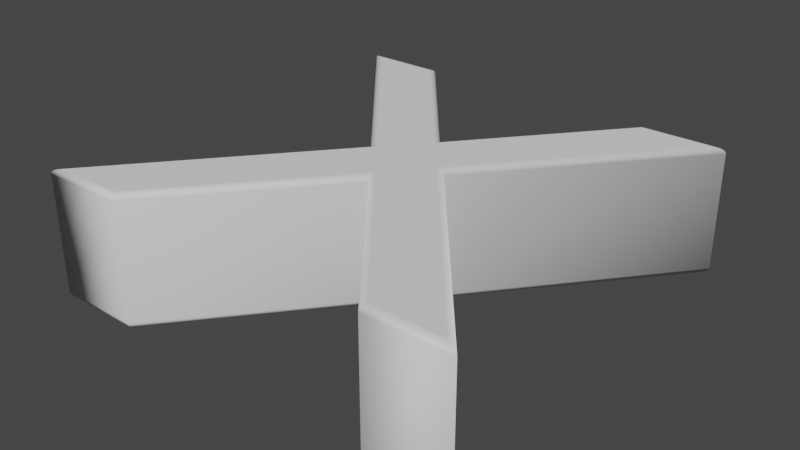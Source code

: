 # Source: X.blend  (saved by Blender 2.90.8; exported with 4.5.12 LTS)
import bpy
from mathutils import Matrix  # noqa: F401  (used for matrix-valued properties, if any)

bpy.ops.wm.read_factory_settings(use_empty=True)
scene = bpy.context.scene
scene.name = 'Scene'

# ---- collections
col_collection = bpy.data.collections.new('Collection'); scene.collection.children.link(col_collection)

# ---- world
world_world = bpy.data.worlds.new('World'); scene.world = world_world
world_world.use_nodes = True; world_world.node_tree.nodes.clear()
_N = world_world.node_tree.nodes; _L = world_world.node_tree.links
n0 = _N.new('ShaderNodeOutputWorld'); n0.name = 'World Output'; n0.location = (300, 300)
n1 = _N.new('ShaderNodeBackground'); n1.name = 'Background'; n1.location = (10, 300)
n1.inputs[0].default_value = (0.05088, 0.05088, 0.05088, 1.0)
_L.new(n1.outputs[0], n0.inputs[0])
n0.is_active_output = True
world_world.color = (0.05088, 0.05088, 0.05088)
world_world.use_sun_shadow = False
world_world.sun_shadow_jitter_overblur = 0.0

# ---- meshes
me_text = bpy.data.meshes.new('Text')
me_text.from_pydata([(0.3565, -0.3275, 0.11), (0.2385, -0.3275, 0.11), (0.006529, -0.04549, 0.11), (-0.2285, -0.3275, 0.11), (-0.3475, -0.3275, 0.11), (-0.05347, 0.02551, 0.11), (-0.3265, 0.3545, 0.11), (-0.2075, 0.3545, 0.11), (0.006529, 0.09451, 0.11), (0.2195, 0.3545, 0.11), (0.3375, 0.3545, 0.11), (0.06553, 0.02551, 0.11), (0.3565, -0.3275, -0.11), (0.2385, -0.3275, -0.11), (0.006529, -0.04549, -0.11), (-0.2285, -0.3275, -0.11), (-0.3475, -0.3275, -0.11), (-0.05347, 0.02551, -0.11), (-0.3265, 0.3545, -0.11), (-0.2075, 0.3545, -0.11), (0.006529, 0.09451, -0.11), (0.2195, 0.3545, -0.11), (0.3375, 0.3545, -0.11), (0.06553, 0.02551, -0.11), (0.3565, -0.3275, -0.11), (0.3631, -0.3306, -0.1095), (0.369, -0.3334, -0.1081), (0.3737, -0.3356, -0.1059), (0.3767, -0.337, -0.1031), (0.3777, -0.3375, -0.1), (0.3777, -0.3375, 0.1), (0.3767, -0.337, 0.1031), (0.3737, -0.3356, 0.1059), (0.369, -0.3334, 0.1081), (0.3631, -0.3306, 0.1095), (0.3565, -0.3275, 0.11), (0.2385, -0.3275, -0.11), (0.2371, -0.3306, -0.1095), (0.2358, -0.3334, -0.1081), (0.2347, -0.3356, -0.1059), (0.234, -0.337, -0.1031), (0.2338, -0.3375, -0.1), (0.2338, -0.3375, 0.1), (0.234, -0.337, 0.1031), (0.2347, -0.3356, 0.1059), (0.2358, -0.3334, 0.1081), (0.2371, -0.3306, 0.1095), (0.2385, -0.3275, 0.11), (0.006529, -0.04549, -0.11), (0.006514, -0.05034, -0.1095), (0.0065, -0.05471, -0.1081), (0.006489, -0.05818, -0.1059), (0.006482, -0.0604, -0.1031), (0.00648, -0.06117, -0.1), (0.00648, -0.06117, 0.1), (0.006482, -0.0604, 0.1031), (0.006489, -0.05818, 0.1059), (0.0065, -0.05471, 0.1081), (0.006514, -0.05034, 0.1095), (0.006529, -0.04549, 0.11), (-0.2285, -0.3275, -0.11), (-0.227, -0.3306, -0.1095), (-0.2257, -0.3334, -0.1081), (-0.2247, -0.3356, -0.1059), (-0.224, -0.337, -0.1031), (-0.2238, -0.3375, -0.1), (-0.2238, -0.3375, 0.1), (-0.224, -0.337, 0.1031), (-0.2247, -0.3356, 0.1059), (-0.2257, -0.3334, 0.1081), (-0.227, -0.3306, 0.1095), (-0.2285, -0.3275, 0.11), (-0.3475, -0.3275, -0.11), (-0.3541, -0.3306, -0.1095), (-0.36, -0.3334, -0.1081), (-0.3647, -0.3356, -0.1059), (-0.3678, -0.337, -0.1031), (-0.3688, -0.3375, -0.1), (-0.3688, -0.3375, 0.1), (-0.3678, -0.337, 0.1031), (-0.3647, -0.3356, 0.1059), (-0.36, -0.3334, 0.1081), (-0.3541, -0.3306, 0.1095), (-0.3475, -0.3275, 0.11), (-0.05347, 0.02551, -0.11), (-0.05749, 0.02551, -0.1095), (-0.06111, 0.02552, -0.1081), (-0.06399, 0.02552, -0.1059), (-0.06584, 0.02552, -0.1031), (-0.06647, 0.02552, -0.1), (-0.06647, 0.02552, 0.1), (-0.06584, 0.02552, 0.1031), (-0.06399, 0.02552, 0.1059), (-0.06111, 0.02552, 0.1081), (-0.05749, 0.02551, 0.1095), (-0.05347, 0.02551, 0.11), (-0.3265, 0.3545, -0.11), (-0.3331, 0.3576, -0.1095), (-0.339, 0.3604, -0.1081), (-0.3437, 0.3626, -0.1059), (-0.3467, 0.364, -0.1031), (-0.3478, 0.3645, -0.1), (-0.3478, 0.3645, 0.1), (-0.3467, 0.364, 0.1031), (-0.3437, 0.3626, 0.1059), (-0.339, 0.3604, 0.1081), (-0.3331, 0.3576, 0.1095), (-0.3265, 0.3545, 0.11), (-0.2075, 0.3545, -0.11), (-0.206, 0.3576, -0.1095), (-0.2047, 0.3604, -0.1081), (-0.2037, 0.3626, -0.1059), (-0.203, 0.364, -0.1031), (-0.2027, 0.3645, -0.1), (-0.2027, 0.3645, 0.1), (-0.203, 0.364, 0.1031), (-0.2037, 0.3626, 0.1059), (-0.2047, 0.3604, 0.1081), (-0.206, 0.3576, 0.1095), (-0.2075, 0.3545, 0.11), (0.006529, 0.09451, -0.11), (0.006524, 0.09938, -0.1095), (0.006519, 0.1038, -0.1081), (0.006515, 0.1073, -0.1059), (0.006512, 0.1095, -0.1031), (0.006511, 0.1103, -0.1), (0.006511, 0.1103, 0.1), (0.006512, 0.1095, 0.1031), (0.006515, 0.1073, 0.1059), (0.006519, 0.1038, 0.1081), (0.006524, 0.09938, 0.1095), (0.006529, 0.09451, 0.11), (0.2195, 0.3545, -0.11), (0.2181, 0.3576, -0.1095), (0.2167, 0.3604, -0.1081), (0.2157, 0.3626, -0.1059), (0.215, 0.364, -0.1031), (0.2148, 0.3645, -0.1), (0.2148, 0.3645, 0.1), (0.215, 0.364, 0.1031), (0.2157, 0.3626, 0.1059), (0.2167, 0.3604, 0.1081), (0.2181, 0.3576, 0.1095), (0.2195, 0.3545, 0.11), (0.3375, 0.3545, -0.11), (0.3441, 0.3576, -0.1095), (0.35, 0.3604, -0.1081), (0.3547, 0.3626, -0.1059), (0.3577, 0.364, -0.1031), (0.3588, 0.3645, -0.1), (0.3588, 0.3645, 0.1), (0.3577, 0.364, 0.1031), (0.3547, 0.3626, 0.1059), (0.35, 0.3604, 0.1081), (0.3441, 0.3576, 0.1095), (0.3375, 0.3545, 0.11), (0.06553, 0.02551, -0.11), (0.06954, 0.02551, -0.1095), (0.07315, 0.0255, -0.1081), (0.07602, 0.0255, -0.1059), (0.07786, 0.0255, -0.1031), (0.0785, 0.0255, -0.1), (0.0785, 0.0255, 0.1), (0.07786, 0.0255, 0.1031), (0.07602, 0.0255, 0.1059), (0.07315, 0.0255, 0.1081), (0.06954, 0.02551, 0.1095), (0.06553, 0.02551, 0.11)], [], [(5, 7, 6), (5, 8, 7), (8, 10, 9), (8, 11, 10), (5, 11, 8), (4, 11, 5), (4, 2, 11), (2, 0, 11), (4, 3, 2), (1, 0, 2), (19, 17, 18), (20, 17, 19), (22, 20, 21), (23, 20, 22), (23, 17, 20), (23, 16, 17), (14, 16, 23), (12, 14, 23), (15, 16, 14), (12, 13, 14), (25, 37, 36, 24), (26, 38, 37, 25), (27, 39, 38, 26), (28, 40, 39, 27), (29, 41, 40, 28), (30, 42, 41, 29), (31, 43, 42, 30), (32, 44, 43, 31), (33, 45, 44, 32), (34, 46, 45, 33), (35, 47, 46, 34), (37, 49, 48, 36), (38, 50, 49, 37), (39, 51, 50, 38), (40, 52, 51, 39), (41, 53, 52, 40), (42, 54, 53, 41), (43, 55, 54, 42), (44, 56, 55, 43), (45, 57, 56, 44), (46, 58, 57, 45), (47, 59, 58, 46), (49, 61, 60, 48), (50, 62, 61, 49), (51, 63, 62, 50), (52, 64, 63, 51), (53, 65, 64, 52), (54, 66, 65, 53), (55, 67, 66, 54), (56, 68, 67, 55), (57, 69, 68, 56), (58, 70, 69, 57), (59, 71, 70, 58), (61, 73, 72, 60), (62, 74, 73, 61), (63, 75, 74, 62), (64, 76, 75, 63), (65, 77, 76, 64), (66, 78, 77, 65), (67, 79, 78, 66), (68, 80, 79, 67), (69, 81, 80, 68), (70, 82, 81, 69), (71, 83, 82, 70), (73, 85, 84, 72), (74, 86, 85, 73), (75, 87, 86, 74), (76, 88, 87, 75), (77, 89, 88, 76), (78, 90, 89, 77), (79, 91, 90, 78), (80, 92, 91, 79), (81, 93, 92, 80), (82, 94, 93, 81), (83, 95, 94, 82), (85, 97, 96, 84), (86, 98, 97, 85), (87, 99, 98, 86), (88, 100, 99, 87), (89, 101, 100, 88), (90, 102, 101, 89), (91, 103, 102, 90), (92, 104, 103, 91), (93, 105, 104, 92), (94, 106, 105, 93), (95, 107, 106, 94), (97, 109, 108, 96), (98, 110, 109, 97), (99, 111, 110, 98), (100, 112, 111, 99), (101, 113, 112, 100), (102, 114, 113, 101), (103, 115, 114, 102), (104, 116, 115, 103), (105, 117, 116, 104), (106, 118, 117, 105), (107, 119, 118, 106), (109, 121, 120, 108), (110, 122, 121, 109), (111, 123, 122, 110), (112, 124, 123, 111), (113, 125, 124, 112), (114, 126, 125, 113), (115, 127, 126, 114), (116, 128, 127, 115), (117, 129, 128, 116), (118, 130, 129, 117), (119, 131, 130, 118), (121, 133, 132, 120), (122, 134, 133, 121), (123, 135, 134, 122), (124, 136, 135, 123), (125, 137, 136, 124), (126, 138, 137, 125), (127, 139, 138, 126), (128, 140, 139, 127), (129, 141, 140, 128), (130, 142, 141, 129), (131, 143, 142, 130), (133, 145, 144, 132), (134, 146, 145, 133), (135, 147, 146, 134), (136, 148, 147, 135), (137, 149, 148, 136), (138, 150, 149, 137), (139, 151, 150, 138), (140, 152, 151, 139), (141, 153, 152, 140), (142, 154, 153, 141), (143, 155, 154, 142), (145, 157, 156, 144), (146, 158, 157, 145), (147, 159, 158, 146), (148, 160, 159, 147), (149, 161, 160, 148), (150, 162, 161, 149), (151, 163, 162, 150), (152, 164, 163, 151), (153, 165, 164, 152), (154, 166, 165, 153), (155, 167, 166, 154), (157, 25, 24, 156), (158, 26, 25, 157), (159, 27, 26, 158), (160, 28, 27, 159), (161, 29, 28, 160), (162, 30, 29, 161), (163, 31, 30, 162), (164, 32, 31, 163), (165, 33, 32, 164), (166, 34, 33, 165), (167, 35, 34, 166)])
me_text.polygons.foreach_set('use_smooth', [0, 0, 0, 0, 0, 0, 0, 0, 0, 0, 0, 0, 0, 0, 0, 0, 0, 0, 0, 0, 1, 1, 1, 1, 1, 1, 1, 1, 1, 1, 1, 1, 1, 1, 1, 1, 1, 1, 1, 1, 1, 1, 1, 1, 1, 1, 1, 1, 1, 1, 1, 1, 1, 1, 1, 1, 1, 1, 1, 1, 1, 1, 1, 1, 1, 1, 1, 1, 1, 1, 1, 1, 1, 1, 1, 1, 1, 1, 1, 1, 1, 1, 1, 1, 1, 1, 1, 1, 1, 1, 1, 1, 1, 1, 1, 1, 1, 1, 1, 1, 1, 1, 1, 1, 1, 1, 1, 1, 1, 1, 1, 1, 1, 1, 1, 1, 1, 1, 1, 1, 1, 1, 1, 1, 1, 1, 1, 1, 1, 1, 1, 1, 1, 1, 1, 1, 1, 1, 1, 1, 1, 1, 1, 1, 1, 1, 1, 1, 1, 1, 1, 1])
_uv = me_text.uv_layers.new(name='UVMap')
_uv.uv.foreach_set('vector', [0.4545, 0.0, 0.6364, 0.0, 0.5455, 0.0, 0.4545, 0.0, 0.7273, 0.0, 0.6364, 0.0, 0.7273, 0.0, 0.9091, 0.0, 0.8182, 0.0, 0.7273, 0.0, 1.0, 0.0, 0.9091, 0.0, 0.4545, 0.0, 1.0, 0.0, 0.7273, 0.0, 0.3636, 0.0, 1.0, 0.0, 0.4545, 0.0, 0.3636, 0.0, 0.1818, 0.0, 1.0, 0.0, 0.1818, 0.0, 0.0, 0.0, 1.0, 0.0, 0.3636, 0.0, 0.2727, 0.0, 0.1818, 0.0, 0.09091, 0.0, 0.0, 0.0, 0.1818, 0.0, 0.6364, 0.0, 0.4545, 0.0, 0.5455, 0.0, 0.7273, 0.0, 0.4545, 0.0, 0.6364, 0.0, 0.9091, 0.0, 0.7273, 0.0, 0.8182, 0.0, 1.0, 0.0, 0.7273, 0.0, 0.9091, 0.0, 1.0, 0.0, 0.4545, 0.0, 0.7273, 0.0, 1.0, 0.0, 0.3636, 0.0, 0.4545, 0.0, 0.1818, 0.0, 0.3636, 0.0, 1.0, 0.0, 0.0, 0.0, 0.1818, 0.0, 1.0, 0.0, 0.2727, 0.0, 0.3636, 0.0, 0.1818, 0.0, 0.0, 0.0, 0.09091, 0.0, 0.1818, 0.0, 0.0, 0.09091, 0.08333, 0.09091, 0.08333, 0.0, 0.0, 0.0, 0.0, 0.1818, 0.08333, 0.1818, 0.08333, 0.09091, 0.0, 0.09091, 0.0, 0.2727, 0.08333, 0.2727, 0.08333, 0.1818, 0.0, 0.1818, 0.0, 0.3636, 0.08333, 0.3636, 0.08333, 0.2727, 0.0, 0.2727, 0.0, 0.4545, 0.08333, 0.4545, 0.08333, 0.3636, 0.0, 0.3636, 0.0, 0.5455, 0.08333, 0.5455, 0.08333, 0.4545, 0.0, 0.4545, 0.0, 0.6364, 0.08333, 0.6364, 0.08333, 0.5455, 0.0, 0.5455, 0.0, 0.7273, 0.08333, 0.7273, 0.08333, 0.6364, 0.0, 0.6364, 0.0, 0.8182, 0.08333, 0.8182, 0.08333, 0.7273, 0.0, 0.7273, 0.0, 0.9091, 0.08333, 0.9091, 0.08333, 0.8182, 0.0, 0.8182, 0.0, 1.0, 0.08333, 1.0, 0.08333, 0.9091, 0.0, 0.9091, 0.08333, 0.09091, 0.1667, 0.09091, 0.1667, 0.0, 0.08333, 0.0, 0.08333, 0.1818, 0.1667, 0.1818, 0.1667, 0.09091, 0.08333, 0.09091, 0.08333, 0.2727, 0.1667, 0.2727, 0.1667, 0.1818, 0.08333, 0.1818, 0.08333, 0.3636, 0.1667, 0.3636, 0.1667, 0.2727, 0.08333, 0.2727, 0.08333, 0.4545, 0.1667, 0.4545, 0.1667, 0.3636, 0.08333, 0.3636, 0.08333, 0.5455, 0.1667, 0.5455, 0.1667, 0.4545, 0.08333, 0.4545, 0.08333, 0.6364, 0.1667, 0.6364, 0.1667, 0.5455, 0.08333, 0.5455, 0.08333, 0.7273, 0.1667, 0.7273, 0.1667, 0.6364, 0.08333, 0.6364, 0.08333, 0.8182, 0.1667, 0.8182, 0.1667, 0.7273, 0.08333, 0.7273, 0.08333, 0.9091, 0.1667, 0.9091, 0.1667, 0.8182, 0.08333, 0.8182, 0.08333, 1.0, 0.1667, 1.0, 0.1667, 0.9091, 0.08333, 0.9091, 0.1667, 0.09091, 0.25, 0.09091, 0.25, 0.0, 0.1667, 0.0, 0.1667, 0.1818, 0.25, 0.1818, 0.25, 0.09091, 0.1667, 0.09091, 0.1667, 0.2727, 0.25, 0.2727, 0.25, 0.1818, 0.1667, 0.1818, 0.1667, 0.3636, 0.25, 0.3636, 0.25, 0.2727, 0.1667, 0.2727, 0.1667, 0.4545, 0.25, 0.4545, 0.25, 0.3636, 0.1667, 0.3636, 0.1667, 0.5455, 0.25, 0.5455, 0.25, 0.4545, 0.1667, 0.4545, 0.1667, 0.6364, 0.25, 0.6364, 0.25, 0.5455, 0.1667, 0.5455, 0.1667, 0.7273, 0.25, 0.7273, 0.25, 0.6364, 0.1667, 0.6364, 0.1667, 0.8182, 0.25, 0.8182, 0.25, 0.7273, 0.1667, 0.7273, 0.1667, 0.9091, 0.25, 0.9091, 0.25, 0.8182, 0.1667, 0.8182, 0.1667, 1.0, 0.25, 1.0, 0.25, 0.9091, 0.1667, 0.9091, 0.25, 0.09091, 0.3333, 0.09091, 0.3333, 0.0, 0.25, 0.0, 0.25, 0.1818, 0.3333, 0.1818, 0.3333, 0.09091, 0.25, 0.09091, 0.25, 0.2727, 0.3333, 0.2727, 0.3333, 0.1818, 0.25, 0.1818, 0.25, 0.3636, 0.3333, 0.3636, 0.3333, 0.2727, 0.25, 0.2727, 0.25, 0.4545, 0.3333, 0.4545, 0.3333, 0.3636, 0.25, 0.3636, 0.25, 0.5455, 0.3333, 0.5455, 0.3333, 0.4545, 0.25, 0.4545, 0.25, 0.6364, 0.3333, 0.6364, 0.3333, 0.5455, 0.25, 0.5455, 0.25, 0.7273, 0.3333, 0.7273, 0.3333, 0.6364, 0.25, 0.6364, 0.25, 0.8182, 0.3333, 0.8182, 0.3333, 0.7273, 0.25, 0.7273, 0.25, 0.9091, 0.3333, 0.9091, 0.3333, 0.8182, 0.25, 0.8182, 0.25, 1.0, 0.3333, 1.0, 0.3333, 0.9091, 0.25, 0.9091, 0.3333, 0.09091, 0.4167, 0.09091, 0.4167, 0.0, 0.3333, 0.0, 0.3333, 0.1818, 0.4167, 0.1818, 0.4167, 0.09091, 0.3333, 0.09091, 0.3333, 0.2727, 0.4167, 0.2727, 0.4167, 0.1818, 0.3333, 0.1818, 0.3333, 0.3636, 0.4167, 0.3636, 0.4167, 0.2727, 0.3333, 0.2727, 0.3333, 0.4545, 0.4167, 0.4545, 0.4167, 0.3636, 0.3333, 0.3636, 0.3333, 0.5455, 0.4167, 0.5455, 0.4167, 0.4545, 0.3333, 0.4545, 0.3333, 0.6364, 0.4167, 0.6364, 0.4167, 0.5455, 0.3333, 0.5455, 0.3333, 0.7273, 0.4167, 0.7273, 0.4167, 0.6364, 0.3333, 0.6364, 0.3333, 0.8182, 0.4167, 0.8182, 0.4167, 0.7273, 0.3333, 0.7273, 0.3333, 0.9091, 0.4167, 0.9091, 0.4167, 0.8182, 0.3333, 0.8182, 0.3333, 1.0, 0.4167, 1.0, 0.4167, 0.9091, 0.3333, 0.9091, 0.4167, 0.09091, 0.5, 0.09091, 0.5, 0.0, 0.4167, 0.0, 0.4167, 0.1818, 0.5, 0.1818, 0.5, 0.09091, 0.4167, 0.09091, 0.4167, 0.2727, 0.5, 0.2727, 0.5, 0.1818, 0.4167, 0.1818, 0.4167, 0.3636, 0.5, 0.3636, 0.5, 0.2727, 0.4167, 0.2727, 0.4167, 0.4545, 0.5, 0.4545, 0.5, 0.3636, 0.4167, 0.3636, 0.4167, 0.5455, 0.5, 0.5455, 0.5, 0.4545, 0.4167, 0.4545, 0.4167, 0.6364, 0.5, 0.6364, 0.5, 0.5455, 0.4167, 0.5455, 0.4167, 0.7273, 0.5, 0.7273, 0.5, 0.6364, 0.4167, 0.6364, 0.4167, 0.8182, 0.5, 0.8182, 0.5, 0.7273, 0.4167, 0.7273, 0.4167, 0.9091, 0.5, 0.9091, 0.5, 0.8182, 0.4167, 0.8182, 0.4167, 1.0, 0.5, 1.0, 0.5, 0.9091, 0.4167, 0.9091, 0.5, 0.09091, 0.5833, 0.09091, 0.5833, 0.0, 0.5, 0.0, 0.5, 0.1818, 0.5833, 0.1818, 0.5833, 0.09091, 0.5, 0.09091, 0.5, 0.2727, 0.5833, 0.2727, 0.5833, 0.1818, 0.5, 0.1818, 0.5, 0.3636, 0.5833, 0.3636, 0.5833, 0.2727, 0.5, 0.2727, 0.5, 0.4545, 0.5833, 0.4545, 0.5833, 0.3636, 0.5, 0.3636, 0.5, 0.5455, 0.5833, 0.5455, 0.5833, 0.4545, 0.5, 0.4545, 0.5, 0.6364, 0.5833, 0.6364, 0.5833, 0.5455, 0.5, 0.5455, 0.5, 0.7273, 0.5833, 0.7273, 0.5833, 0.6364, 0.5, 0.6364, 0.5, 0.8182, 0.5833, 0.8182, 0.5833, 0.7273, 0.5, 0.7273, 0.5, 0.9091, 0.5833, 0.9091, 0.5833, 0.8182, 0.5, 0.8182, 0.5, 1.0, 0.5833, 1.0, 0.5833, 0.9091, 0.5, 0.9091, 0.5833, 0.09091, 0.6667, 0.09091, 0.6667, 0.0, 0.5833, 0.0, 0.5833, 0.1818, 0.6667, 0.1818, 0.6667, 0.09091, 0.5833, 0.09091, 0.5833, 0.2727, 0.6667, 0.2727, 0.6667, 0.1818, 0.5833, 0.1818, 0.5833, 0.3636, 0.6667, 0.3636, 0.6667, 0.2727, 0.5833, 0.2727, 0.5833, 0.4545, 0.6667, 0.4545, 0.6667, 0.3636, 0.5833, 0.3636, 0.5833, 0.5455, 0.6667, 0.5455, 0.6667, 0.4545, 0.5833, 0.4545, 0.5833, 0.6364, 0.6667, 0.6364, 0.6667, 0.5455, 0.5833, 0.5455, 0.5833, 0.7273, 0.6667, 0.7273, 0.6667, 0.6364, 0.5833, 0.6364, 0.5833, 0.8182, 0.6667, 0.8182, 0.6667, 0.7273, 0.5833, 0.7273, 0.5833, 0.9091, 0.6667, 0.9091, 0.6667, 0.8182, 0.5833, 0.8182, 0.5833, 1.0, 0.6667, 1.0, 0.6667, 0.9091, 0.5833, 0.9091, 0.6667, 0.09091, 0.75, 0.09091, 0.75, 0.0, 0.6667, 0.0, 0.6667, 0.1818, 0.75, 0.1818, 0.75, 0.09091, 0.6667, 0.09091, 0.6667, 0.2727, 0.75, 0.2727, 0.75, 0.1818, 0.6667, 0.1818, 0.6667, 0.3636, 0.75, 0.3636, 0.75, 0.2727, 0.6667, 0.2727, 0.6667, 0.4545, 0.75, 0.4545, 0.75, 0.3636, 0.6667, 0.3636, 0.6667, 0.5455, 0.75, 0.5455, 0.75, 0.4545, 0.6667, 0.4545, 0.6667, 0.6364, 0.75, 0.6364, 0.75, 0.5455, 0.6667, 0.5455, 0.6667, 0.7273, 0.75, 0.7273, 0.75, 0.6364, 0.6667, 0.6364, 0.6667, 0.8182, 0.75, 0.8182, 0.75, 0.7273, 0.6667, 0.7273, 0.6667, 0.9091, 0.75, 0.9091, 0.75, 0.8182, 0.6667, 0.8182, 0.6667, 1.0, 0.75, 1.0, 0.75, 0.9091, 0.6667, 0.9091, 0.75, 0.09091, 0.8333, 0.09091, 0.8333, 0.0, 0.75, 0.0, 0.75, 0.1818, 0.8333, 0.1818, 0.8333, 0.09091, 0.75, 0.09091, 0.75, 0.2727, 0.8333, 0.2727, 0.8333, 0.1818, 0.75, 0.1818, 0.75, 0.3636, 0.8333, 0.3636, 0.8333, 0.2727, 0.75, 0.2727, 0.75, 0.4545, 0.8333, 0.4545, 0.8333, 0.3636, 0.75, 0.3636, 0.75, 0.5455, 0.8333, 0.5455, 0.8333, 0.4545, 0.75, 0.4545, 0.75, 0.6364, 0.8333, 0.6364, 0.8333, 0.5455, 0.75, 0.5455, 0.75, 0.7273, 0.8333, 0.7273, 0.8333, 0.6364, 0.75, 0.6364, 0.75, 0.8182, 0.8333, 0.8182, 0.8333, 0.7273, 0.75, 0.7273, 0.75, 0.9091, 0.8333, 0.9091, 0.8333, 0.8182, 0.75, 0.8182, 0.75, 1.0, 0.8333, 1.0, 0.8333, 0.9091, 0.75, 0.9091, 0.8333, 0.09091, 0.9167, 0.09091, 0.9167, 0.0, 0.8333, 0.0, 0.8333, 0.1818, 0.9167, 0.1818, 0.9167, 0.09091, 0.8333, 0.09091, 0.8333, 0.2727, 0.9167, 0.2727, 0.9167, 0.1818, 0.8333, 0.1818, 0.8333, 0.3636, 0.9167, 0.3636, 0.9167, 0.2727, 0.8333, 0.2727, 0.8333, 0.4545, 0.9167, 0.4545, 0.9167, 0.3636, 0.8333, 0.3636, 0.8333, 0.5455, 0.9167, 0.5455, 0.9167, 0.4545, 0.8333, 0.4545, 0.8333, 0.6364, 0.9167, 0.6364, 0.9167, 0.5455, 0.8333, 0.5455, 0.8333, 0.7273, 0.9167, 0.7273, 0.9167, 0.6364, 0.8333, 0.6364, 0.8333, 0.8182, 0.9167, 0.8182, 0.9167, 0.7273, 0.8333, 0.7273, 0.8333, 0.9091, 0.9167, 0.9091, 0.9167, 0.8182, 0.8333, 0.8182, 0.8333, 1.0, 0.9167, 1.0, 0.9167, 0.9091, 0.8333, 0.9091, 0.9167, 0.09091, 1.0, 0.09091, 1.0, 0.0, 0.9167, 0.0, 0.9167, 0.1818, 1.0, 0.1818, 1.0, 0.09091, 0.9167, 0.09091, 0.9167, 0.2727, 1.0, 0.2727, 1.0, 0.1818, 0.9167, 0.1818, 0.9167, 0.3636, 1.0, 0.3636, 1.0, 0.2727, 0.9167, 0.2727, 0.9167, 0.4545, 1.0, 0.4545, 1.0, 0.3636, 0.9167, 0.3636, 0.9167, 0.5455, 1.0, 0.5455, 1.0, 0.4545, 0.9167, 0.4545, 0.9167, 0.6364, 1.0, 0.6364, 1.0, 0.5455, 0.9167, 0.5455, 0.9167, 0.7273, 1.0, 0.7273, 1.0, 0.6364, 0.9167, 0.6364, 0.9167, 0.8182, 1.0, 0.8182, 1.0, 0.7273, 0.9167, 0.7273, 0.9167, 0.9091, 1.0, 0.9091, 1.0, 0.8182, 0.9167, 0.8182, 0.9167, 1.0, 1.0, 1.0, 1.0, 0.9091, 0.9167, 0.9091])
me_text.use_remesh_fix_poles = True
me_text.use_remesh_preserve_attributes = False
me_text.use_mirror_vertex_groups = False
me_text.update()

# ---- objects
ob_text = bpy.data.objects.new('Text', me_text)

# ---- transforms, parenting, visibility, modifiers, constraints
ob_text.location = (0.3671, 0.3429, 0.0)
ob_text.lineart.crease_threshold = 0.0

# ---- collection membership
col_collection.objects.link(ob_text)

# ---- scene / render settings (as saved in the file)
scene.frame_start = 1; scene.frame_end = 250; scene.frame_set(1)
scene.render.engine = 'BLENDER_EEVEE_NEXT'
scene.cycles.use_denoising = False
scene.cycles.samples = 128
scene.cycles.sampling_pattern = 'TABULATED_SOBOL'
scene.cycles.use_adaptive_sampling = False
scene.cycles.use_light_tree = False
scene.view_settings.view_transform = 'Filmic'
bpy.context.view_layer.update()

# ---- added for rendering (the .blend has no active camera and no usable light): camera, sun
cam_auto = bpy.data.cameras.new('AutoCamera')
cam_auto.lens = 50.0
cam_auto.sensor_width = 36.0
cam_auto.clip_end = 1000.0
ob_auto_camera = bpy.data.objects.new('AutoCamera', cam_auto)
scene.collection.objects.link(ob_auto_camera)
ob_auto_camera.location = (1.34125, -0.807299, 0.77579)
ob_auto_camera.rotation_euler = (1.09748, -7.21219e-08, 0.694738)
scene.camera = ob_auto_camera
light_auto_sun = bpy.data.lights.new('AutoSun', 'SUN')
light_auto_sun.energy = 3.0
light_auto_sun.angle = 0.0523599
ob_auto_sun = bpy.data.objects.new('AutoSun', light_auto_sun)
scene.collection.objects.link(ob_auto_sun)
ob_auto_sun.rotation_euler = (0.872665, 0.174533, 0.523599)
bpy.context.view_layer.update()
